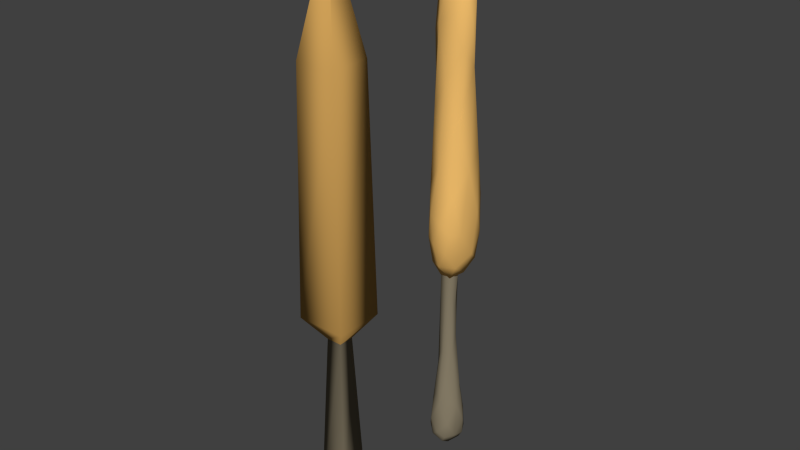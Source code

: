 # Source: Cyceian_Lance.blend  (saved by Blender 2.76.0; exported with 4.5.12 LTS)
import bpy
from mathutils import Matrix  # noqa: F401  (used for matrix-valued properties, if any)

bpy.ops.wm.read_factory_settings(use_empty=True)
scene = bpy.context.scene
scene.name = 'Scene'

# ---- collections
col_collection_1 = bpy.data.collections.new('Collection 1'); scene.collection.children.link(col_collection_1)

# ---- materials (node trees are filled in below, after node groups)
mat_cyceianlancebase = bpy.data.materials.new('CyceianLanceBase')
mat_cyceianlancebase.alpha_threshold = 0.0
mat_cyceianlancebase.use_transparent_shadow = False
mat_cyceianlancebase.diffuse_color = (0.2529, 0.2145, 0.145, 1.0)
mat_cyceianlancebase.roughness = 0.5
mat_cyceianlancebase.line_color = (0.0, 0.0, 0.0, 1.0)
mat_cyceianlanceleaves = bpy.data.materials.new('CyceianLanceLeaves')
mat_cyceianlanceleaves.alpha_threshold = 0.0
mat_cyceianlanceleaves.use_transparent_shadow = False
mat_cyceianlanceleaves.diffuse_color = (0.6267, 0.3547, 0.09675, 1.0)
mat_cyceianlanceleaves.roughness = 0.5
mat_cyceianlanceleaves.line_color = (0.0, 0.0, 0.0, 1.0)
mat_cyceianlanceouterleaves = bpy.data.materials.new('CyceianLanceOuterLeaves')
mat_cyceianlanceouterleaves.alpha_threshold = 0.0
mat_cyceianlanceouterleaves.use_transparent_shadow = False
mat_cyceianlanceouterleaves.diffuse_color = (0.9404, 0.5482, 0.1597, 1.0)
mat_cyceianlanceouterleaves.roughness = 0.5
mat_cyceianlanceouterleaves.line_color = (0.0, 0.0, 0.0, 1.0)

# ---- material node trees

# ---- world
world_world = bpy.data.worlds.new('World'); scene.world = world_world
world_world.color = (0.05088, 0.05088, 0.05088)
world_world.use_sun_shadow = False
world_world.sun_shadow_jitter_overblur = 0.0
world_world.cycles.sampling_method = 'MANUAL'
world_world.cycles.sample_map_resolution = 256

# ---- meshes
me_cube_002 = bpy.data.meshes.new('Cube.002')
me_cube_002.from_pydata([(1.635, -1.635, 14.02), (0.5205, -0.5205, 12.43), (0.5205, 0.5205, 12.43), (-0.5205, 0.5205, 12.43), (-0.5205, -0.5205, 12.43), (0.0, 0.0, -1.797), (-1.032, -1.032, 0.01819), (0.0, 0.0, -1.797), (-1.032, 1.032, 0.01819), (0.0, 0.0, -1.797), (1.032, -1.032, 0.01819), (0.0, 0.0, -1.797), (1.032, 1.032, 0.01819), (-1.635, -1.635, 14.02), (1.635, 1.635, 14.02), (-1.635, 1.635, 14.02), (1.343, -1.343, 30.06), (-1.343, -1.343, 30.06), (1.343, 1.343, 30.06), (-1.343, 1.343, 30.06), (0.0, 0.0, 37.36), (0.0, 0.0, 37.36), (0.0, 0.0, 37.36), (0.0, 0.0, 37.36)], [], [(4, 1, 0, 13), (13, 0, 16, 17), (12, 8, 3, 2), (6, 10, 1, 4), (8, 6, 4, 3), (2, 3, 15, 14), (6, 8, 7, 5), (8, 12, 11, 7), (12, 10, 9, 11), (10, 6, 5, 9), (5, 7, 11, 9), (10, 12, 2, 1), (3, 4, 13, 15), (1, 2, 14, 0), (19, 17, 21, 23), (14, 15, 19, 18), (15, 13, 17, 19), (0, 14, 18, 16), (20, 22, 23, 21), (16, 18, 22, 20), (18, 19, 23, 22), (17, 16, 20, 21)])
me_cube_002.polygons.foreach_set('use_smooth', [True] * 22)
me_cube_002.polygons.foreach_set('material_index', [1, 1, 0, 0, 0, 1, 0, 0, 0, 0, 0, 0, 1, 1, 1, 1, 1, 1, 1, 1, 1, 1])
_uv = me_cube_002.uv_layers.new(name='UVMap')
_uv.uv.foreach_set('vector', [0.3339, 0.3629, 0.412, 0.3624, 0.4978, 0.4007, 0.2523, 0.4022, 0.2523, 0.4022, 0.4978, 0.4007, 0.4978, 0.8101, 0.2962, 0.8114, 0.02843, 0.04582, 0.1834, 0.04485, 0.162, 0.3624, 0.08385, 0.3629, 0.2784, 0.04582, 0.4334, 0.04485, 0.412, 0.3624, 0.3339, 0.3629, 0.5276, 0.05462, 0.6825, 0.05347, 0.6609, 0.3146, 0.5828, 0.3152, 0.08385, 0.3629, 0.162, 0.3624, 0.2478, 0.4007, 0.002252, 0.4022, 0.6825, 0.05347, 0.5276, 0.05462, 0.6017, 0.0007667, 0.6017, 0.0007667, 0.1834, 0.04485, 0.02843, 0.04582, 0.1035, 0.0007667, 0.1035, 0.0007667, 0.7776, 0.7918, 0.9325, 0.793, 0.8516, 0.8457, 0.8516, 0.8457, 0.4334, 0.04485, 0.2784, 0.04582, 0.3535, 0.0007667, 0.3535, 0.0007667, 0.0, 0.0, 0.0, 0.0, 0.0, 0.0, 0.0, 0.0, 0.9325, 0.793, 0.7776, 0.7918, 0.8327, 0.5313, 0.9109, 0.5319, 0.5828, 0.3152, 0.6609, 0.3146, 0.7478, 0.3636, 0.5023, 0.3654, 0.9109, 0.5319, 0.8327, 0.5313, 0.7523, 0.481, 0.9977, 0.4829, 0.5462, 0.7072, 0.7478, 0.7057, 0.6559, 0.8457, 0.6559, 0.8457, 0.002252, 0.4022, 0.2478, 0.4007, 0.2478, 0.8101, 0.04617, 0.8114, 0.5023, 0.3654, 0.7478, 0.3636, 0.7478, 0.7057, 0.5462, 0.7072, 0.9977, 0.4829, 0.7523, 0.481, 0.7962, 0.1393, 0.9977, 0.1408, 0.0, 0.0, 0.0, 0.0, 0.0, 0.0, 0.0, 0.0, 0.9977, 0.1408, 0.7962, 0.1393, 0.9059, 0.0007667, 0.9059, 0.0007667, 0.04617, 0.8114, 0.2478, 0.8101, 0.1571, 0.9992, 0.1571, 0.9992, 0.2962, 0.8114, 0.4978, 0.8101, 0.4071, 0.9992, 0.4071, 0.9992])
me_cube_002.materials.append(mat_cyceianlancebase)
me_cube_002.materials.append(mat_cyceianlanceleaves)
me_cube_002.use_remesh_preserve_volume = False
me_cube_002.use_remesh_preserve_attributes = False
me_cube_002.use_mirror_vertex_groups = False
me_cube_002.update()
me_cube_001 = bpy.data.meshes.new('Cube.001')
me_cube_001.from_pydata([(-0.4898, -0.4428, -4.859), (-0.09872, 0.3391, -4.848), (0.7603, -1.647, -2.403), (0.2858, -0.4486, -4.905), (-0.1201, -1.177, -3.824), (0.4442, 0.3803, 19.82), (0.5921, 1.352, 4.018), (-0.4235, -1.711, 0.1722), (0.9923, -0.7833, -3.751), (1.549, -0.975, -1.058), (1.435, 1.162, 1.193), (0.1781, 0.8743, 17.61), (-1.415, 0.4953, -3.414), (1.478, 0.6885, 4.382), (-1.482, 0.5719, -1.892), (0.5927, 1.644, 0.1273), (1.616, 0.1261, -2.776), (-0.1913, -0.3018, 19.66), (1.528, -0.07079, 14.42), (-0.2491, 0.3342, 19.77), (-1.092, -0.8997, 1.986), (-0.6135, -0.6388, 17.06), (-1.246, -0.02543, 4.928), (0.4906, -1.938, -0.2301), (0.411, 1.018, 13.31), (-0.6216, 1.193, 2.985), (1.68, -0.4879, 3.429), (1.179, -1.519, 1.695), (0.4962, 1.154, -4.128), (0.4229, -0.1726, 19.9), (-0.7637, -1.03, 7.13), (-0.03763, 1.778, -1.841), (-0.6627, 0.6928, 17.7), (0.3236, -1.363, 9.354), (-0.2748, 1.742, 0.05303), (1.834, 0.2891, 0.2646), (1.293, 0.96, -3.522), (1.404, 0.08195, 10.07), (-1.374, 0.3788, 1.005), (-1.187, 0.3707, 11.19), (-0.4757, 1.068, 11.93), (-1.245, -0.3229, 9.285), (-0.1078, -1.782, -1.959), (-1.022, -1.129, -1.868), (1.052, 0.5878, 15.52), (-0.6453, 1.109, -3.359), (-0.8459, 0.01327, 17.97), (0.7984, 0.6363, 18.22), (1.152, -1.764, -0.9097), (0.1086, -1.595, 3.79), (1.017, 0.01476, 17.68), (-1.142, 0.5502, 7.19), (0.5649, 1.088, 8.526), (1.517, 1.092, -1.545), (-1.52, -0.1731, -2.973), (-1.026, 0.5679, 15.09), (0.6123, -1.163, 13.39), (1.251, -0.9367, 11.34), (-0.4528, 1.057, 15.39), (-1.564, -0.2891, -0.8919), (0.8144, 1.604, -2.677), (-1.269, -0.4083, 12.12), (1.146, -1.125, 6.618), (0.1126, 0.04822, 20.8), (-1.048, 0.1314, -4.294), (-0.4638, 1.121, 7.627), (0.9202, 0.2416, -4.497), (0.3363, -0.7334, 17.09), (1.624, -0.4613, 12.82), (-1.022, -0.6696, -3.933), (-0.5823, -0.9516, 12.81), (0.1878, 1.661, -3.321), (1.275, -0.6815, 14.8), (-0.8819, 1.334, -0.6315), (-1.149, -0.2797, 14.69)], [], [(37, 44, 18), (50, 67, 72), (40, 58, 24), (60, 53, 36), (16, 35, 9), (32, 11, 58), (71, 60, 28), (16, 9, 8), (20, 7, 49), (1, 66, 3), (57, 68, 72), (22, 25, 38), (47, 44, 11), (8, 4, 3), (62, 37, 57), (8, 2, 4), (31, 73, 34), (22, 20, 30), (57, 33, 62), (67, 70, 56), (74, 55, 39), (74, 61, 70), (43, 7, 20), (69, 0, 4), (67, 56, 72), (19, 17, 63), (29, 17, 67), (62, 33, 49), (38, 25, 73), (20, 49, 30), (65, 52, 6), (48, 9, 27), (1, 28, 66), (13, 26, 35), (26, 37, 62), (25, 65, 6), (42, 43, 4), (55, 32, 58), (63, 17, 29), (70, 33, 56), (37, 18, 68), (61, 74, 39), (25, 51, 65), (52, 24, 37), (6, 52, 13), (6, 13, 10), (66, 16, 8), (3, 66, 8), (5, 47, 11), (35, 10, 13), (5, 29, 50), (32, 19, 11), (59, 20, 38), (57, 56, 33), (38, 14, 59), (2, 48, 23), (15, 31, 34), (15, 10, 53), (5, 19, 63), (69, 54, 64), (41, 30, 70), (54, 69, 43), (60, 15, 53), (12, 14, 45), (42, 7, 43), (58, 11, 24), (39, 40, 65), (21, 46, 74), (38, 73, 14), (54, 12, 64), (68, 18, 72), (0, 64, 1), (48, 27, 23), (21, 17, 46), (4, 0, 3), (70, 30, 33), (42, 23, 7), (25, 34, 73), (43, 20, 59), (73, 31, 45), (65, 40, 52), (59, 14, 54), (28, 1, 45), (49, 7, 23), (52, 37, 13), (25, 6, 15), (39, 65, 51), (14, 73, 45), (30, 49, 33), (27, 62, 49), (31, 71, 45), (41, 22, 30), (40, 24, 52), (24, 44, 37), (22, 51, 25), (17, 19, 46), (11, 44, 24), (27, 49, 23), (50, 18, 44), (47, 5, 50), (42, 2, 23), (21, 74, 70), (67, 17, 21), (71, 28, 45), (59, 54, 43), (70, 67, 21), (64, 0, 69), (19, 5, 11), (18, 50, 72), (9, 2, 8), (31, 15, 60), (2, 9, 48), (41, 61, 39), (4, 2, 42), (22, 41, 51), (16, 53, 35), (55, 58, 40), (57, 72, 56), (61, 41, 70), (15, 6, 10), (39, 55, 40), (53, 16, 36), (46, 55, 74), (37, 68, 57), (0, 1, 3), (71, 31, 60), (26, 62, 27), (43, 69, 4), (50, 29, 67), (5, 63, 29), (55, 46, 32), (34, 25, 15), (20, 22, 38), (46, 19, 32), (47, 50, 44), (41, 39, 51), (9, 26, 27), (9, 35, 26), (16, 66, 36), (64, 45, 1), (64, 12, 45), (14, 12, 54), (28, 36, 66), (28, 60, 36), (35, 53, 10), (13, 37, 26)])
me_cube_001.polygons.foreach_set('use_smooth', [True] * 146)
_uv = me_cube_001.uv_layers.new(name='UVMap')
_uv.uv.foreach_set('vector', [0.3482, 1.159, 0.3772, 1.583, 0.3265, 1.496, 0.8149, 1.626, 0.7626, 1.604, 0.8363, 1.436, 0.6037, 1.241, 0.601, 1.509, 0.5347, 1.348, 0.5127, 0.1091, 0.4538, 0.1989, 0.4703, 0.04721, 0.3782, 0.1641, 0.3833, 0.3996, 0.2896, 0.295, 0.6134, 1.69, 0.5503, 1.681, 0.601, 1.509, 0.5615, 0.05957, 0.5127, 0.1091, 0.5335, 0.0, 0.3782, 0.1641, 0.2896, 0.295, 0.3127, 0.08769, 0.6586, 0.5119, 0.7115, 0.4025, 0.751, 0.6621, 0.9353, 0.4902, 0.9871, 0.4344, 1.0, 0.5086, 0.2674, 1.255, 0.2994, 1.37, 0.2796, 1.524, 0.1093, 0.7555, 0.009323, 0.6068, 0.0785, 0.4514, 0.5003, 1.729, 0.481, 1.52, 0.5503, 1.681, 0.8227, 0.09311, 0.7366, 0.09807, 0.7684, 0.0, 0.2634, 0.8897, 0.3482, 1.159, 0.2674, 1.255, 0.8227, 0.09311, 0.8043, 0.2142, 0.7366, 0.09807, 0.5796, 0.1733, 0.6403, 0.2703, 0.5971, 0.3201, 0.1093, 0.7555, 0.1744, 0.5283, 0.1826, 0.9275, 0.8361, 1.192, 0.7652, 1.06, 0.8301, 0.8549, 0.7626, 1.604, 0.6934, 1.299, 0.7857, 1.347, 0.1303, 1.512, 0.06404, 1.543, 0.07979, 1.24, 0.6485, 1.417, 0.6403, 1.233, 0.6934, 1.299, 0.1905, 0.2302, 0.2301, 0.3899, 0.1744, 0.5283, 0.6667, 0.07613, 0.7083, 0.002918, 0.7366, 0.09807, 0.7626, 1.604, 0.7857, 1.347, 0.8363, 1.436, 0.07583, 1.907, 0.1242, 1.899, 0.09468, 1.988, 0.7679, 1.793, 0.7205, 1.778, 0.7626, 1.604, 0.8301, 0.8549, 0.7652, 1.06, 0.751, 0.6621, 0.0785, 0.4514, 0.009323, 0.6068, 0.0, 0.326, 0.6586, 0.5119, 0.751, 0.6621, 0.6819, 0.8888, 0.6043, 0.909, 0.5246, 0.9776, 0.5259, 0.6278, 0.2301, 0.3054, 0.2896, 0.295, 0.2433, 0.5075, 0.9353, 0.4902, 0.9085, 0.4104, 0.9871, 0.4344, 0.4069, 0.7198, 0.3171, 0.6432, 0.3833, 0.3996, 0.3171, 0.6432, 0.3482, 1.159, 0.2634, 0.8897, 0.6182, 0.5502, 0.6043, 0.909, 0.5259, 0.6278, 0.7369, 0.2499, 0.6659, 0.2385, 0.7366, 0.09807, 0.06404, 1.543, 0.05164, 1.746, 0.02111, 1.568, 0.7434, 1.852, 0.7205, 1.778, 0.7679, 1.793, 0.6934, 1.299, 0.7652, 1.06, 0.7857, 1.347, 0.3482, 1.159, 0.3265, 1.496, 0.2994, 1.37, 0.1407, 1.312, 0.1303, 1.512, 0.07979, 1.24, 0.009323, 0.6068, 0.06461, 0.9309, 0.01446, 0.9666, 0.9181, 0.0, 0.9122, 0.3711, 0.8363, 0.118, 0.5259, 0.6278, 0.5246, 0.9776, 0.4517, 0.6591, 0.5259, 0.6278, 0.4517, 0.6591, 0.4601, 0.41, 0.3938, 0.0321, 0.3782, 0.1641, 0.3127, 0.08769, 0.3441, 0.0, 0.3938, 0.0321, 0.3127, 0.08769, 0.5249, 1.854, 0.5003, 1.729, 0.5503, 1.681, 0.3833, 0.3996, 0.4506, 0.4739, 0.4069, 0.7198, 0.3546, 1.916, 0.3118, 1.921, 0.3284, 1.749, 0.6134, 1.69, 0.5778, 1.851, 0.5503, 1.681, 0.1312, 0.3041, 0.1744, 0.5283, 0.0785, 0.4514, 0.8361, 1.192, 0.7857, 1.347, 0.7652, 1.06, 0.0785, 0.4514, 0.06397, 0.2268, 0.1312, 0.3041, 0.8043, 0.2142, 0.834, 0.3259, 0.7825, 0.3797, 0.5294, 0.3256, 0.5796, 0.1733, 0.5971, 0.3201, 0.5294, 0.3256, 0.4601, 0.41, 0.4538, 0.1989, 0.5249, 1.854, 0.5778, 1.851, 0.5472, 1.932, 0.1546, 0.07023, 0.1214, 0.1431, 0.0932, 0.04213, 0.1332, 1.093, 0.1826, 0.9275, 0.1762, 1.368, 0.1214, 0.1431, 0.1546, 0.07023, 0.1905, 0.2302, 0.5127, 0.1091, 0.5294, 0.3256, 0.4538, 0.1989, 0.06888, 0.1092, 0.06397, 0.2268, 0.01447, 0.1155, 0.7369, 0.2499, 0.7115, 0.4025, 0.6659, 0.2385, 0.601, 1.509, 0.5503, 1.681, 0.5347, 1.348, 0.07979, 1.24, 0.01968, 1.3, 0.01446, 0.9666, 0.1534, 1.697, 0.1057, 1.766, 0.1303, 1.512, 0.0785, 0.4514, 0.0, 0.326, 0.06397, 0.2268, 0.1214, 0.1431, 0.06888, 0.1092, 0.0932, 0.04213, 0.2994, 1.37, 0.3265, 1.496, 0.2796, 1.524, 0.9593, 0.5529, 0.8896, 0.5529, 0.9353, 0.4902, 0.834, 0.3259, 0.8349, 0.5083, 0.7825, 0.3797, 0.1534, 1.697, 0.1242, 1.899, 0.1057, 1.766, 0.7366, 0.09807, 0.7083, 0.002918, 0.7684, 0.0, 0.6934, 1.299, 0.6819, 0.8888, 0.7652, 1.06, 0.7369, 0.2499, 0.7825, 0.3797, 0.7115, 0.4025, 0.6182, 0.5502, 0.5971, 0.3201, 0.6403, 0.2703, 0.1905, 0.2302, 0.1744, 0.5283, 0.1312, 0.3041, 0.6403, 0.2703, 0.5796, 0.1733, 0.6207, 0.06075, 0.6043, 0.909, 0.6037, 1.241, 0.5246, 0.9776, 0.1312, 0.3041, 0.06397, 0.2268, 0.1214, 0.1431, 0.9085, 0.4104, 0.9353, 0.4902, 0.8403, 0.4748, 0.751, 0.6621, 0.7115, 0.4025, 0.7825, 0.3797, 0.5246, 0.9776, 0.4507, 1.102, 0.4517, 0.6591, 0.6182, 0.5502, 0.5259, 0.6278, 0.5294, 0.3256, 0.07979, 1.24, 0.01446, 0.9666, 0.06461, 0.9309, 0.06397, 0.2268, 0.0, 0.326, 0.01447, 0.1155, 0.6819, 0.8888, 0.751, 0.6621, 0.7652, 1.06, 0.8349, 0.5083, 0.8301, 0.8549, 0.751, 0.6621, 0.5796, 0.1733, 0.5615, 0.05957, 0.6207, 0.06075, 0.1332, 1.093, 0.1093, 0.7555, 0.1826, 0.9275, 0.6037, 1.241, 0.5347, 1.348, 0.5246, 0.9776, 0.5347, 1.348, 0.481, 1.52, 0.4507, 1.102, 0.1093, 0.7555, 0.06461, 0.9309, 0.009323, 0.6068, 0.1242, 1.899, 0.07583, 1.907, 0.1057, 1.766, 0.5503, 1.681, 0.481, 1.52, 0.5347, 1.348, 0.8349, 0.5083, 0.751, 0.6621, 0.7825, 0.3797, 0.3284, 1.749, 0.3265, 1.496, 0.3772, 1.583, 0.3763, 1.792, 0.3546, 1.916, 0.3284, 1.749, 0.7369, 0.2499, 0.8043, 0.2142, 0.7825, 0.3797, 0.689, 1.599, 0.6485, 1.417, 0.6934, 1.299, 0.7626, 1.604, 0.7205, 1.778, 0.689, 1.599, 0.8513, 0.3981, 0.9085, 0.4104, 0.8403, 0.4748, 0.1312, 0.3041, 0.1214, 0.1431, 0.1905, 0.2302, 0.6934, 1.299, 0.7626, 1.604, 0.689, 1.599, 0.0932, 0.04213, 0.132, 0.0, 0.1546, 0.07023, 0.5778, 1.851, 0.5249, 1.854, 0.5503, 1.681, 0.3265, 1.496, 0.3284, 1.749, 0.2796, 1.524, 0.2896, 0.295, 0.244, 0.1906, 0.3127, 0.08769, 0.5796, 0.1733, 0.5294, 0.3256, 0.5127, 0.1091, 0.244, 0.1906, 0.2896, 0.295, 0.2301, 0.3054, 0.1332, 1.093, 0.1407, 1.312, 0.07979, 1.24, 0.7366, 0.09807, 0.8043, 0.2142, 0.7369, 0.2499, 0.1093, 0.7555, 0.1332, 1.093, 0.06461, 0.9309, 0.3782, 0.1641, 0.4507, 0.2616, 0.3833, 0.3996, 0.06404, 1.543, 0.02111, 1.568, 0.01968, 1.3, 0.8361, 1.192, 0.8363, 1.436, 0.7857, 1.347, 0.6403, 1.233, 0.6434, 1.026, 0.6934, 1.299, 0.5294, 0.3256, 0.5259, 0.6278, 0.4601, 0.41, 0.07979, 1.24, 0.06404, 1.543, 0.01968, 1.3, 0.4507, 0.2616, 0.3782, 0.1641, 0.4456, 0.1085, 0.1057, 1.766, 0.06404, 1.543, 0.1303, 1.512, 0.3482, 1.159, 0.2994, 1.37, 0.2674, 1.255, 0.9593, 0.5529, 0.9353, 0.4902, 1.0, 0.5086, 0.5615, 0.05957, 0.5796, 0.1733, 0.5127, 0.1091, 0.3171, 0.6432, 0.2634, 0.8897, 0.2433, 0.5075, 0.6659, 0.2385, 0.6667, 0.07613, 0.7366, 0.09807, 0.3284, 1.749, 0.3118, 1.921, 0.2748, 1.703, 0.3546, 1.916, 0.3283, 1.992, 0.3118, 1.921, 0.06404, 1.543, 0.1057, 1.766, 0.05164, 1.746, 0.5971, 0.3201, 0.6182, 0.5502, 0.5294, 0.3256, 0.1744, 0.5283, 0.1093, 0.7555, 0.0785, 0.4514, 0.1057, 1.766, 0.07583, 1.907, 0.05164, 1.746, 0.3763, 1.792, 0.3284, 1.749, 0.3772, 1.583, 0.1332, 1.093, 0.07979, 1.24, 0.06461, 0.9309, 0.2896, 0.295, 0.3171, 0.6432, 0.2433, 0.5075, 0.2896, 0.295, 0.3833, 0.3996, 0.3171, 0.6432, 0.3782, 0.1641, 0.3938, 0.0321, 0.4456, 0.1085, 0.8896, 0.5529, 0.8403, 0.4748, 0.9353, 0.4902, 0.8896, 0.5529, 0.8363, 0.5511, 0.8403, 0.4748, 0.06397, 0.2268, 0.06888, 0.1092, 0.1214, 0.1431, 0.9085, 0.4104, 0.9502, 0.3711, 0.9871, 0.4344, 0.5335, 0.0, 0.5127, 0.1091, 0.4703, 0.04721, 0.3833, 0.3996, 0.4507, 0.2616, 0.4506, 0.4739, 0.4069, 0.7198, 0.3482, 1.159, 0.3171, 0.6432])
me_cube_001.materials.append(mat_cyceianlanceouterleaves)
me_cube_001.use_remesh_preserve_volume = False
me_cube_001.use_remesh_preserve_attributes = False
me_cube_001.use_mirror_vertex_groups = False
me_cube_001.update()
me_cube = bpy.data.meshes.new('Cube')
me_cube.from_pydata([(0.1949, 0.5059, -1.703), (0.2627, -0.178, -1.767), (-0.9882, 0.7016, -0.5594), (-0.3646, 0.1483, -1.772), (-0.3238, 0.8965, -1.127), (0.1065, -0.3578, 24.13), (0.002832, -0.5928, 6.146), (-0.1829, 1.019, 2.107), (-0.9138, 0.1804, -1.245), (-1.221, 0.03349, 0.2549), (-0.2781, -0.8952, 2.718), (0.6028, -0.4833, 21.71), (1.162, 0.2724, -0.7214), (-0.3481, -0.4518, 5.988), (1.218, 0.2366, 0.4344), (0.06289, -1.05, 1.887), (-1.063, -0.5477, -0.4459), (-0.1022, 0.4025, 24.16), (-0.6677, -0.5192, 17.59), (0.4029, 0.05504, 24.22), (0.2624, 0.6382, 4.471), (-0.0218, 0.747, 21.78), (0.3789, 0.2749, 7.371), (-0.8241, 0.8019, 1.138), (0.3087, -0.7172, 16.02), (0.4797, -0.23, 5.853), (-0.7552, -0.1613, 4.815), (-0.8707, 0.2493, 3.385), (0.2508, -0.8513, -1.322), (-0.3338, -0.0318, 24.29), (0.02775, 0.4773, 10.65), (0.7332, -0.9592, 0.4221), (0.8023, 0.06392, 21.91), (-0.3365, 0.4207, 12.55), (0.6808, -0.6791, 2.27), (-0.8764, -0.5151, 1.888), (-0.4812, -1.022, -0.8708), (-0.4503, -0.4137, 12.64), (0.8524, 0.2903, 2.957), (0.594, 0.1972, 13.62), (0.7173, -0.325, 14.75), (0.3154, 0.4204, 12.06), (-0.4954, 1.142, 0.1915), (0.2943, 1.159, 0.3615), (-0.1459, -0.7347, 18.22), (1.021, -0.4276, -0.6784), (0.4776, 0.5543, 22.26), (0.105, -0.6766, 22.03), (-1.169, 0.4596, 0.3904), (-0.2856, 0.5159, 6.753), (-0.5417, -0.3938, 21.85), (0.4056, 0.03085, 9.404), (0.1024, -0.5265, 11.71), (-0.5861, -1.091, 0.5103), (0.8844, 0.843, -0.4795), (0.8841, 0.2103, 18.1), (-0.596, 0.5681, 16.31), (-0.7218, 0.07471, 14.57), (0.8647, -0.3357, 18.15), (0.8369, 0.7673, 1.157), (0.03457, -1.224, -0.4107), (0.4289, 0.6384, 14.78), (-0.5429, 0.106, 10.37), (0.007808, 0.002238, 24.87), (0.7759, 0.3863, -1.352), (0.3741, -0.2735, 10.9), (-0.4833, -0.4761, -1.527), (-0.5429, 0.4735, 21.65), (-0.7952, -0.2912, 15.78), (0.417, 0.9934, -1.046), (-0.01346, 0.801, 16.28), (0.5911, -1.039, -0.7674), (-0.8153, 0.08104, 18.33), (1.042, -0.2605, 1.751), (0.5319, 0.6461, 18.06)], [], [(37, 44, 18), (50, 67, 72), (40, 58, 24), (60, 53, 36), (16, 35, 9), (32, 11, 58), (71, 60, 28), (16, 9, 8), (20, 7, 49), (1, 66, 3), (57, 68, 72), (22, 25, 38), (47, 44, 11), (8, 4, 3), (62, 37, 57), (8, 2, 4), (31, 73, 34), (22, 20, 30), (57, 33, 62), (67, 70, 56), (74, 55, 39), (74, 61, 70), (43, 7, 20), (69, 0, 4), (67, 56, 72), (19, 17, 63), (29, 17, 67), (62, 33, 49), (38, 25, 73), (20, 49, 30), (65, 52, 6), (48, 9, 27), (1, 28, 66), (13, 26, 35), (26, 37, 62), (25, 65, 6), (42, 43, 4), (55, 32, 58), (63, 17, 29), (70, 33, 56), (37, 18, 68), (61, 74, 39), (25, 51, 65), (52, 24, 37), (6, 52, 13), (6, 13, 10), (66, 16, 8), (3, 66, 8), (5, 47, 11), (35, 10, 13), (5, 29, 50), (32, 19, 11), (59, 20, 38), (57, 56, 33), (38, 14, 59), (2, 48, 23), (15, 31, 34), (15, 10, 53), (5, 19, 63), (69, 54, 64), (41, 30, 70), (54, 69, 43), (60, 15, 53), (12, 14, 45), (42, 7, 43), (58, 11, 24), (39, 40, 65), (21, 46, 74), (38, 73, 14), (54, 12, 64), (68, 18, 72), (0, 64, 1), (48, 27, 23), (21, 17, 46), (4, 0, 3), (70, 30, 33), (42, 23, 7), (25, 34, 73), (43, 20, 59), (73, 31, 45), (65, 40, 52), (59, 14, 54), (28, 1, 45), (49, 7, 23), (52, 37, 13), (25, 6, 15), (39, 65, 51), (14, 73, 45), (30, 49, 33), (27, 62, 49), (31, 71, 45), (41, 22, 30), (40, 24, 52), (24, 44, 37), (22, 51, 25), (17, 19, 46), (11, 44, 24), (27, 49, 23), (50, 18, 44), (47, 5, 50), (42, 2, 23), (21, 74, 70), (67, 17, 21), (71, 28, 45), (59, 54, 43), (70, 67, 21), (64, 0, 69), (19, 5, 11), (18, 50, 72), (9, 2, 8), (31, 15, 60), (2, 9, 48), (41, 61, 39), (4, 2, 42), (22, 41, 51), (16, 53, 35), (55, 58, 40), (57, 72, 56), (61, 41, 70), (15, 6, 10), (39, 55, 40), (53, 16, 36), (46, 55, 74), (37, 68, 57), (0, 1, 3), (71, 31, 60), (26, 62, 27), (43, 69, 4), (50, 29, 67), (5, 63, 29), (55, 46, 32), (34, 25, 15), (20, 22, 38), (46, 19, 32), (47, 50, 44), (41, 39, 51), (9, 26, 27), (9, 35, 26), (16, 66, 36), (64, 45, 1), (64, 12, 45), (14, 12, 54), (28, 36, 66), (28, 60, 36), (35, 53, 10), (13, 37, 26)])
me_cube.polygons.foreach_set('use_smooth', [True] * 146)
me_cube.polygons.foreach_set('material_index', [1, 1, 1, 0, 0, 1, 0, 0, 0, 0, 1, 0, 1, 0, 0, 0, 0, 0, 0, 1, 1, 1, 0, 0, 1, 1, 1, 0, 0, 0, 0, 0, 0, 0, 0, 0, 0, 1, 1, 1, 1, 1, 0, 0, 0, 0, 0, 0, 1, 0, 1, 1, 0, 1, 0, 0, 0, 0, 1, 0, 0, 0, 0, 0, 0, 1, 0, 1, 0, 0, 1, 0, 0, 1, 0, 0, 0, 0, 0, 0, 0, 0, 0, 0, 0, 0, 0, 0, 0, 0, 0, 0, 0, 1, 0, 1, 1, 0, 1, 1, 0, 1, 1, 0, 0, 1, 0, 1, 1, 0, 0, 0, 0, 0, 0, 0, 1, 1, 0, 0, 1, 0, 1, 1, 0, 0, 0, 0, 1, 1, 1, 0, 0, 1, 1, 0, 0, 0, 0, 0, 0, 0, 0, 0, 0, 0])
_uv = me_cube.uv_layers.new(name='UVMap')
_uv.uv.foreach_set('vector', [0.5413, 1.598, 0.5894, 2.229, 0.5309, 2.156, 0.5293, 2.638, 0.4594, 2.617, 0.4706, 2.24, 0.1158, 1.858, 0.1194, 2.24, 0.04888, 2.0, 0.6496, 0.1255, 0.5894, 0.2275, 0.5926, 0.07225, 0.5082, 0.1195, 0.5195, 0.3837, 0.4486, 0.1999, 0.1347, 2.667, 0.07751, 2.641, 0.1194, 2.24, 0.08958, 0.1053, 0.02765, 0.1459, 0.07596, 0.04521, 0.5082, 0.1195, 0.4486, 0.1999, 0.4616, 0.03231, 0.783, 0.697, 0.8492, 0.4304, 0.8121, 0.9556, 0.9249, 0.1035, 0.9173, 0.01732, 0.9821, 0.04901, 0.3966, 1.844, 0.4283, 1.982, 0.4031, 2.267, 0.8926, 0.7322, 0.8492, 0.5607, 0.8924, 0.2308, 0.02007, 2.677, 0.003617, 2.249, 0.07751, 2.641, 0.4116, 0.05814, 0.3091, 0.0703, 0.3655, 0.0, 0.4929, 1.344, 0.5413, 1.598, 0.4798, 1.817, 0.4116, 0.05814, 0.3813, 0.1335, 0.3091, 0.0703, 0.1047, 0.2394, 0.1797, 0.3932, 0.1166, 0.4498, 0.7423, 1.025, 0.783, 0.697, 0.7844, 1.395, 0.3966, 1.844, 0.3389, 1.615, 0.38, 1.37, 0.3503, 2.641, 0.2823, 2.036, 0.3502, 2.039, 0.7591, 2.231, 0.6959, 2.235, 0.7176, 1.73, 0.7591, 2.231, 0.7672, 1.861, 0.8132, 2.031, 0.8266, 0.2325, 0.8492, 0.4304, 0.783, 0.697, 0.2367, 0.08088, 0.2908, 0.00787, 0.3091, 0.0703, 0.3503, 2.641, 0.3502, 2.039, 0.4031, 2.267, 0.7159, 2.927, 0.7829, 2.921, 0.7402, 3.001, 0.3664, 2.943, 0.3154, 2.926, 0.3503, 2.641, 0.38, 1.37, 0.3389, 1.615, 0.3297, 0.9611, 0.7103, 0.5255, 0.6922, 0.8534, 0.6496, 0.3894, 0.2734, 0.7044, 0.3297, 0.9611, 0.3034, 1.402, 0.09983, 1.426, 0.05596, 1.516, 0.05604, 0.8892, 0.414, 0.2411, 0.4486, 0.2272, 0.4013, 0.5806, 0.9249, 0.1035, 0.8492, 0.08434, 0.9173, 0.01732, 0.5548, 0.8485, 0.4996, 0.7156, 0.5195, 0.3837, 0.4996, 0.7156, 0.5413, 1.598, 0.4929, 1.344, 0.1242, 0.8574, 0.09983, 1.426, 0.05604, 0.8892, 0.3065, 0.2179, 0.2355, 0.2388, 0.3091, 0.0703, 0.6959, 2.235, 0.688, 2.666, 0.6505, 2.241, 0.3336, 3.008, 0.3154, 2.926, 0.3664, 2.943, 0.2823, 2.036, 0.3389, 1.615, 0.3502, 2.039, 0.5413, 1.598, 0.5309, 2.156, 0.5031, 1.952, 0.7672, 1.861, 0.7591, 2.231, 0.7176, 1.73, 0.6922, 0.8534, 0.7188, 1.254, 0.6945, 1.424, 0.5945, 1.495, 0.6247, 1.982, 0.5413, 1.598, 0.5939, 0.8671, 0.5945, 1.495, 0.5548, 0.8485, 0.5939, 0.8671, 0.5548, 0.8485, 0.5972, 0.4783, 0.5487, 0.0, 0.5082, 0.1195, 0.4616, 0.03231, 0.9821, 0.04901, 0.9173, 0.01732, 1.0, 0.0, 0.0388, 2.916, 0.02007, 2.677, 0.07751, 2.641, 0.5195, 0.3837, 0.5972, 0.4783, 0.5548, 0.8485, 0.5769, 2.897, 0.5157, 2.915, 0.5293, 2.638, 0.1347, 2.667, 0.09446, 2.929, 0.07751, 2.641, 0.7529, 0.3219, 0.783, 0.697, 0.7103, 0.5255, 0.3966, 1.844, 0.3502, 2.039, 0.3389, 1.615, 0.7103, 0.5255, 0.6797, 0.2401, 0.7529, 0.3219, 0.3813, 0.1335, 0.414, 0.2411, 0.3592, 0.3251, 0.03747, 0.4059, 0.1047, 0.2394, 0.1166, 0.4498, 0.6369, 0.3854, 0.5972, 0.4783, 0.5894, 0.2275, 0.0388, 2.916, 0.09446, 2.929, 0.05539, 3.003, 0.8039, 0.07356, 0.7564, 0.137, 0.7256, 0.03892, 0.7578, 1.555, 0.7844, 1.395, 0.8132, 2.031, 0.7564, 0.137, 0.8039, 0.07356, 0.8266, 0.2325, 0.6496, 0.1255, 0.6369, 0.3854, 0.5894, 0.2275, 0.2355, 0.1182, 0.2348, 0.248, 0.1714, 0.1184, 0.3065, 0.2179, 0.2869, 0.4352, 0.2355, 0.2388, 0.1194, 2.24, 0.07751, 2.641, 0.04888, 2.0, 0.7176, 1.73, 0.6635, 1.858, 0.6945, 1.424, 0.8073, 2.652, 0.7538, 2.705, 0.7591, 2.231, 0.7103, 0.5255, 0.6496, 0.3894, 0.6797, 0.2401, 0.7564, 0.137, 0.6872, 0.1097, 0.7256, 0.03892, 0.5031, 1.952, 0.5309, 2.156, 0.4706, 2.24, 0.9997, 0.1223, 0.963, 0.1847, 0.9249, 0.1035, 0.414, 0.2411, 0.4013, 0.5806, 0.3592, 0.3251, 0.8073, 2.652, 0.7829, 2.921, 0.7538, 2.705, 0.3091, 0.0703, 0.2908, 0.00787, 0.3655, 0.0, 0.2823, 2.036, 0.3034, 1.402, 0.3389, 1.615, 0.3065, 0.2179, 0.3592, 0.3251, 0.2869, 0.4352, 0.1242, 0.8574, 0.1166, 0.4498, 0.1797, 0.3932, 0.8266, 0.2325, 0.783, 0.697, 0.7529, 0.3219, 0.1797, 0.3932, 0.1047, 0.2394, 0.1714, 0.1184, 0.09983, 1.426, 0.1158, 1.858, 0.05596, 1.516, 0.7529, 0.3219, 0.6797, 0.2401, 0.7564, 0.137, 0.07596, 0.04521, 0.1281, 0.0, 0.1714, 0.1184, 0.3297, 0.9611, 0.2869, 0.4352, 0.3592, 0.3251, 0.5945, 1.495, 0.5413, 1.598, 0.5548, 0.8485, 0.1242, 0.8574, 0.05604, 0.8892, 0.03747, 0.4059, 0.9273, 0.7066, 0.8926, 0.396, 0.9281, 0.2308, 0.2348, 0.248, 0.1797, 0.3932, 0.1714, 0.1184, 0.3034, 1.402, 0.3297, 0.9611, 0.3389, 1.615, 0.4013, 0.5806, 0.38, 1.37, 0.3297, 0.9611, 0.1047, 0.2394, 0.08958, 0.1053, 0.1714, 0.1184, 0.7578, 1.555, 0.7423, 1.025, 0.7844, 1.395, 0.1158, 1.858, 0.04888, 2.0, 0.05596, 1.516, 0.6247, 1.982, 0.5894, 2.229, 0.5413, 1.598, 0.7423, 1.025, 0.7188, 1.254, 0.6922, 0.8534, 0.7829, 2.921, 0.7159, 2.927, 0.7538, 2.705, 0.07751, 2.641, 0.003617, 2.249, 0.04888, 2.0, 0.4013, 0.5806, 0.3297, 0.9611, 0.3592, 0.3251, 0.5293, 2.638, 0.5309, 2.156, 0.5894, 2.229, 0.6032, 2.659, 0.5769, 2.897, 0.5293, 2.638, 0.3065, 0.2179, 0.3813, 0.1335, 0.3592, 0.3251, 0.8073, 2.652, 0.7591, 2.231, 0.8132, 2.031, 0.3503, 2.641, 0.3154, 2.926, 0.2849, 2.657, 0.08958, 0.1053, 0.07596, 0.04521, 0.1714, 0.1184, 0.7529, 0.3219, 0.7564, 0.137, 0.8266, 0.2325, 0.2823, 2.036, 0.3503, 2.641, 0.2849, 2.657, 0.7256, 0.03892, 0.7788, 0.0, 0.8039, 0.07356, 0.09446, 2.929, 0.0388, 2.916, 0.07751, 2.641, 0.5309, 2.156, 0.5293, 2.638, 0.4706, 2.24, 0.4486, 0.2272, 0.3813, 0.1335, 0.4116, 0.05814, 0.1047, 0.2394, 0.03747, 0.4059, 0.02765, 0.1459, 0.3813, 0.1335, 0.4486, 0.2272, 0.414, 0.2411, 0.7578, 1.555, 0.7672, 1.861, 0.7176, 1.73, 0.3091, 0.0703, 0.3813, 0.1335, 0.3065, 0.2179, 0.7423, 1.025, 0.7578, 1.555, 0.7188, 1.254, 0.5082, 0.1195, 0.5894, 0.2275, 0.5195, 0.3837, 0.6959, 2.235, 0.6505, 2.241, 0.6635, 1.858, 0.3966, 1.844, 0.4031, 2.267, 0.3502, 2.039, 0.9281, 0.5367, 0.9544, 0.2308, 0.9553, 0.705, 0.6369, 0.3854, 0.5939, 0.8671, 0.5972, 0.4783, 0.7176, 1.73, 0.6959, 2.235, 0.6635, 1.858, 0.5894, 0.2275, 0.5082, 0.1195, 0.5926, 0.07225, 0.7538, 2.705, 0.6959, 2.235, 0.7591, 2.231, 0.5413, 1.598, 0.5031, 1.952, 0.4798, 1.817, 0.9997, 0.1223, 0.9249, 0.1035, 0.9821, 0.04901, 0.08958, 0.1053, 0.1047, 0.2394, 0.02765, 0.1459, 0.4996, 0.7156, 0.4929, 1.344, 0.4578, 0.5551, 0.2355, 0.2388, 0.2367, 0.08088, 0.3091, 0.0703, 0.5293, 2.638, 0.5157, 2.915, 0.4594, 2.617, 0.5769, 2.897, 0.5398, 2.981, 0.5157, 2.915, 0.6959, 2.235, 0.7538, 2.705, 0.688, 2.666, 0.1166, 0.4498, 0.1242, 0.8574, 0.03747, 0.4059, 0.783, 0.697, 0.7423, 1.025, 0.7103, 0.5255, 0.7538, 2.705, 0.7159, 2.927, 0.688, 2.666, 0.6032, 2.659, 0.5293, 2.638, 0.5894, 2.229, 0.7578, 1.555, 0.7176, 1.73, 0.7188, 1.254, 0.4486, 0.2272, 0.4195, 0.7437, 0.4013, 0.5806, 0.4486, 0.1999, 0.5195, 0.3837, 0.4996, 0.7156, 0.5082, 0.1195, 0.5487, 0.0, 0.5926, 0.07225, 0.963, 0.1847, 0.8609, 0.191, 0.9249, 0.1035, 0.963, 0.1847, 0.9311, 0.2308, 0.8609, 0.191, 0.6797, 0.2401, 0.6872, 0.1097, 0.7564, 0.137, 0.6369, 0.02467, 0.5926, 0.07225, 0.5487, 0.0, 0.07596, 0.04521, 0.02765, 0.1459, 0.0, 0.09713, 0.5195, 0.3837, 0.5894, 0.2275, 0.5972, 0.4783, 0.5548, 0.8485, 0.5413, 1.598, 0.4996, 0.7156])
me_cube.materials.append(mat_cyceianlancebase)
me_cube.materials.append(mat_cyceianlanceleaves)
me_cube.use_remesh_preserve_volume = False
me_cube.use_remesh_preserve_attributes = False
me_cube.use_mirror_vertex_groups = False
me_cube.update()

# ---- objects
ob_cyceianlancedist = bpy.data.objects.new('CyceianLanceDist', me_cube_002)
ob_cyceianlancecorona = bpy.data.objects.new('CyceianLanceCorona', me_cube_001)
ob_cyceianlancebase = bpy.data.objects.new('CyceianLanceBase', me_cube)

# ---- transforms, parenting, visibility, modifiers, constraints
ob_cyceianlancedist.location = (0.0, -11.0, 0.0)
ob_cyceianlancedist.lock_rotations_4d = False
ob_cyceianlancedist.empty_display_type = 'ARROWS'
ob_cyceianlancedist.lineart.crease_threshold = 0.0
ob_cyceianlancecorona.location = (0.0, 0.0, 16.95)
ob_cyceianlancecorona.lock_rotations_4d = False
ob_cyceianlancecorona.empty_display_type = 'ARROWS'
ob_cyceianlancecorona.lineart.crease_threshold = 0.0
ob_cyceianlancebase.location = (0.0, 0.0, 0.0)
ob_cyceianlancebase.lock_rotations_4d = False
ob_cyceianlancebase.empty_display_type = 'ARROWS'
ob_cyceianlancebase.lineart.crease_threshold = 0.0

# ---- collection membership
col_collection_1.objects.link(ob_cyceianlancedist)
col_collection_1.objects.link(ob_cyceianlancecorona)
col_collection_1.objects.link(ob_cyceianlancebase)

# ---- scene / render settings (as saved in the file)
scene.frame_start = 1; scene.frame_end = 250; scene.frame_set(1)
scene.render.engine = 'BLENDER_EEVEE_NEXT'
scene.render.image_settings.color_mode = 'RGB'
scene.render.image_settings.compression = 90
scene.render.resolution_percentage = 50
scene.render.dither_intensity = 0.0
scene.render.bake_margin = 2
scene.render.bake_bias = 0.0
scene.cycles.use_denoising = False
scene.cycles.samples = 10
scene.cycles.sampling_pattern = 'TABULATED_SOBOL'
scene.cycles.light_sampling_threshold = 0.0
scene.cycles.use_adaptive_sampling = False
scene.cycles.use_light_tree = False
scene.cycles.blur_glossy = 0.0
scene.cycles.volume_bounces = 1
scene.cycles.pixel_filter_type = 'GAUSSIAN'
scene.cycles.sample_clamp_indirect = 0.0
scene.view_settings.view_transform = 'Standard'
bpy.context.view_layer.update()

# ---- added for rendering (the .blend has no active camera and no usable light): camera, sun
cam_auto = bpy.data.cameras.new('AutoCamera')
cam_auto.lens = 50.0
cam_auto.sensor_width = 36.0
cam_auto.clip_end = 1000.0
ob_auto_camera = bpy.data.objects.new('AutoCamera', cam_auto)
scene.collection.objects.link(ob_auto_camera)
ob_auto_camera.location = (39.1757, -52.3201, 49.2379)
ob_auto_camera.rotation_euler = (1.09748, -7.21219e-08, 0.694738)
scene.camera = ob_auto_camera
light_auto_sun = bpy.data.lights.new('AutoSun', 'SUN')
light_auto_sun.energy = 3.0
light_auto_sun.angle = 0.0523599
ob_auto_sun = bpy.data.objects.new('AutoSun', light_auto_sun)
scene.collection.objects.link(ob_auto_sun)
ob_auto_sun.rotation_euler = (0.872665, 0.174533, 0.523599)
bpy.context.view_layer.update()

